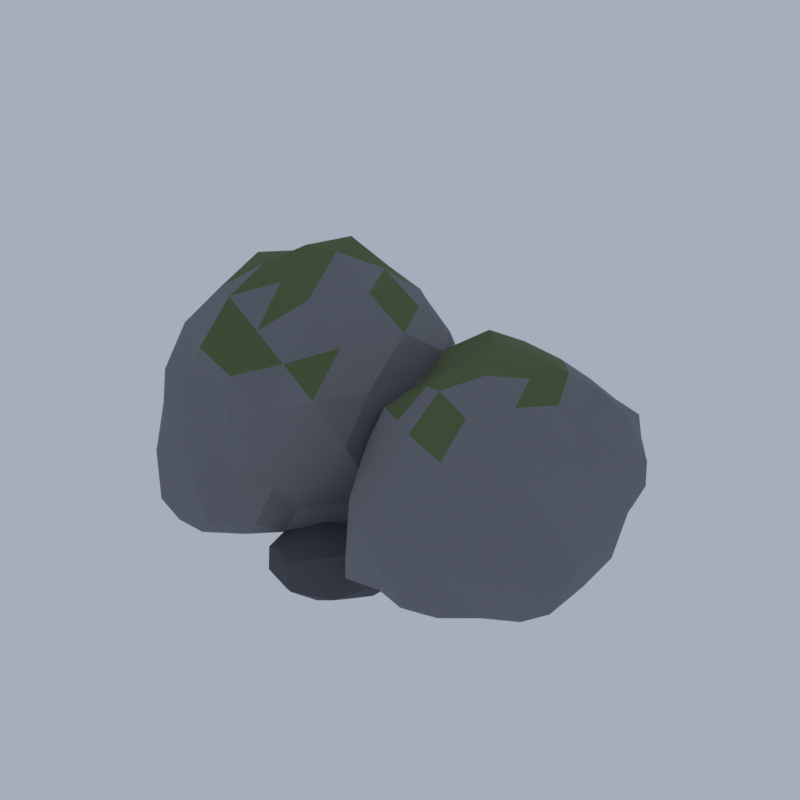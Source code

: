 # Source: E15_03_boulder_03.blend  (saved by Blender 5.2.45; exported with 4.5.12 LTS)
import bpy
from mathutils import Matrix  # noqa: F401  (used for matrix-valued properties, if any)

bpy.ops.wm.read_factory_settings(use_empty=True)
scene = bpy.context.scene
scene.name = 'Scene'

# ---- collections
col_collection = bpy.data.collections.new('Collection'); scene.collection.children.link(col_collection)

# ---- materials (node trees are filled in below, after node groups)
mat_wd_rock_grey_rock = bpy.data.materials.new('wd_rock_grey|Rock')
mat_wd_rock_grey_rock.diffuse_color = (0.1905, 0.1975, 0.2195, 1.0)
mat_wd_moss_grass = bpy.data.materials.new('wd_moss|Grass')
mat_wd_moss_grass.diffuse_color = (0.1113, 0.145, 0.05819, 1.0)
mat_wd_rock_dark_rock = bpy.data.materials.new('wd_rock_dark|Rock')
mat_wd_rock_dark_rock.diffuse_color = (0.0869, 0.09152, 0.1113, 1.0)

# ---- material node trees
mat_wd_rock_grey_rock.use_nodes = True; mat_wd_rock_grey_rock.node_tree.nodes.clear()
_N = mat_wd_rock_grey_rock.node_tree.nodes; _L = mat_wd_rock_grey_rock.node_tree.links
n0 = _N.new('ShaderNodeBsdfPrincipled'); n0.name = 'Principled BSDF'; n0.location = (-200, 100)
n0.inputs[0].default_value = (0.1905, 0.1975, 0.2195, 1.0)
n0.inputs[2].default_value = 0.95
n0.inputs[10].default_value = 0.005
n1 = _N.new('ShaderNodeOutputMaterial'); n1.name = 'Material Output'; n1.location = (200, 100)
_L.new(n0.outputs[0], n1.inputs[0])
n1.is_active_output = True
mat_wd_moss_grass.use_nodes = True; mat_wd_moss_grass.node_tree.nodes.clear()
_N = mat_wd_moss_grass.node_tree.nodes; _L = mat_wd_moss_grass.node_tree.links
n0 = _N.new('ShaderNodeBsdfPrincipled'); n0.name = 'Principled BSDF'; n0.location = (-200, 100)
n0.inputs[0].default_value = (0.1113, 0.145, 0.05819, 1.0)
n0.inputs[2].default_value = 1.0
n0.inputs[10].default_value = 0.005
n1 = _N.new('ShaderNodeOutputMaterial'); n1.name = 'Material Output'; n1.location = (200, 100)
_L.new(n0.outputs[0], n1.inputs[0])
n1.is_active_output = True
mat_wd_rock_dark_rock.use_nodes = True; mat_wd_rock_dark_rock.node_tree.nodes.clear()
_N = mat_wd_rock_dark_rock.node_tree.nodes; _L = mat_wd_rock_dark_rock.node_tree.links
n0 = _N.new('ShaderNodeBsdfPrincipled'); n0.name = 'Principled BSDF'; n0.location = (-200, 100)
n0.inputs[0].default_value = (0.0869, 0.09152, 0.1113, 1.0)
n0.inputs[2].default_value = 0.96
n0.inputs[10].default_value = 0.005
n1 = _N.new('ShaderNodeOutputMaterial'); n1.name = 'Material Output'; n1.location = (200, 100)
_L.new(n0.outputs[0], n1.inputs[0])
n1.is_active_output = True

# ---- world
world_world = bpy.data.worlds.new('World'); scene.world = world_world
world_world.use_nodes = True; world_world.node_tree.nodes.clear()
_N = world_world.node_tree.nodes; _L = world_world.node_tree.links
n0 = _N.new('ShaderNodeOutputWorld'); n0.name = 'World Output'; n0.location = (200, 100)
n1 = _N.new('ShaderNodeBackground'); n1.name = 'Background'; n1.location = (-200, 100)
n1.inputs[0].default_value = (0.42, 0.47, 0.55, 1.0)
n1.inputs[1].default_value = 0.9
_L.new(n1.outputs[0], n0.inputs[0])
n0.is_active_output = True
world_world.color = (0.05088, 0.05088, 0.05088)
world_world.sun_shadow_jitter_overblur = 0.0

# ---- meshes
me_boulder_cracked = bpy.data.meshes.new('boulder_cracked')
me_boulder_cracked.from_pydata([(-1.751, -0.3509, 0.3865), (-0.3632, -1.738, 0.6528), (-2.385, -3.032, 0.6215), (-4.043, -0.3509, 0.5989), (-2.327, 2.085, 0.6391), (0.04391, 1.443, 0.6056), (-1.17, -2.813, 2.824), (-3.383, -1.981, 2.907), (-3.256, 1.152, 2.809), (-1.158, 2.16, 2.847), (0.6145, -0.3509, 3.125), (-1.751, -0.3509, 4.977), (-2.311, -2.718, 0.5175), (-2.126, -1.935, 0.4461), (-1.911, -1.024, 0.4416), (-1.31, -0.7916, 0.4197), (-0.7786, -1.323, 0.4489), (-0.4372, -1.664, 0.5479), (-0.7589, -2.1, 0.638), (-1.217, -2.612, 0.6133), (-1.818, -3.015, 0.6025), (0.323, 0.6852, 0.5733), (0.1777, -0.3509, 0.5901), (0.02078, -1.236, 0.6083), (-1.342, 0.05825, 0.4478), (-0.7788, 0.6208, 0.4489), (-0.3218, 1.077, 0.5245), (-3.573, -0.3509, 0.5157), (-2.927, -0.3509, 0.457), (-2.308, -0.3509, 0.4114), (-2.862, -2.611, 0.5976), (-3.409, -2.007, 0.5762), (-3.805, -1.163, 0.5809), (-2.265, 1.824, 0.5416), (-2.135, 1.272, 0.4372), (-1.919, 0.3573, 0.4223), (-3.812, 0.4633, 0.5802), (-3.378, 1.274, 0.5808), (-2.775, 1.733, 0.6145), (-1.817, 2.272, 0.6058), (-1.128, 2.286, 0.58), (-0.3975, 2.035, 0.574), (0.4699, -0.8222, 2.376), (0.3007, -1.268, 1.647), (-0.2036, -1.446, 1.082), (0.4697, 1.221, 0.8365), (0.7909, 0.7849, 1.647), (0.6953, 0.1682, 2.45), (-1.462, -2.798, 2.231), (-1.751, -3.162, 1.647), (-2.077, -3.109, 0.9875), (-0.5405, -2.003, 1.093), (-0.669, -2.399, 1.647), (-0.8954, -2.684, 2.263), (-3.648, -1.693, 2.339), (-3.933, -1.326, 1.647), (-4.056, -0.84, 0.8903), (-2.755, -3.086, 0.924), (-3.07, -2.846, 1.647), (-3.278, -2.434, 2.344), (-3.135, 1.536, 2.279), (-2.844, 1.716, 1.647), (-2.552, 1.829, 1.071), (-4.181, 0.1647, 0.8492), (-3.945, 0.6289, 1.647), (-3.602, 0.9586, 2.322), (-0.8095, 2.216, 2.325), (-0.3349, 2.33, 1.647), (-0.06082, 1.955, 0.8743), (-2.038, 2.073, 1.067), (-1.751, 2.413, 1.647), (-1.428, 2.384, 2.3), (0.3557, -1.184, 3.239), (-0.02203, -2.079, 3.298), (-0.7149, -2.461, 2.992), (-1.692, -2.75, 2.914), (-2.331, -2.804, 3.096), (-2.994, -2.541, 3.114), (-3.687, -1.318, 3.142), (-3.575, -0.3509, 3.055), (-3.4, 0.4726, 2.92), (-2.874, 1.628, 2.972), (-2.302, 1.977, 3.022), (-1.694, 1.963, 2.869), (-0.6274, 1.937, 3.105), (-0.01277, 1.386, 3.307), (0.5248, 0.5487, 3.366), (-1.562, -1.153, 4.603), (-1.388, -1.89, 4.027), (-1.202, -2.674, 3.585), (0.3789, -0.3509, 3.971), (-0.3544, -0.3509, 4.472), (-1.051, -0.3509, 5.019), (-2.261, -0.8596, 4.679), (-2.798, -1.396, 4.263), (-3.242, -1.84, 3.657), (-2.254, 0.1512, 4.64), (-2.821, 0.7175, 4.321), (-3.175, 1.071, 3.566), (-1.54, 0.5444, 4.945), (-1.357, 1.317, 4.227), (-1.192, 2.015, 3.62), (-0.822, 0.5776, 4.519), (-0.08237, 0.5944, 4.012), (-0.6613, 1.411, 3.852), (-2.098, 1.114, 4.448), (-1.864, 1.674, 3.582), (-2.553, 1.439, 3.65), (-2.928, -0.3509, 4.588), (-3.456, 0.2167, 3.945), (-3.388, -0.8959, 3.853), (-2.094, -1.799, 4.416), (-2.597, -2.241, 3.762), (-1.881, -2.675, 3.868), (-0.8224, -1.279, 4.518), (-0.7556, -1.961, 3.661), (-0.1929, -1.234, 3.856), (0.3796, 1.095, 2.501), (0.1748, 1.573, 1.647), (-0.1281, 1.939, 2.483), (-2.002, 2.02, 2.273), (-2.258, 1.791, 1.647), (-2.571, 1.793, 2.28), (-3.788, 0.1294, 2.39), (-3.885, -0.3509, 1.647), (-3.777, -0.8285, 2.385), (-2.709, -2.855, 2.386), (-2.379, -3.005, 1.647), (-2.028, -2.964, 2.337), (-0.3425, -2.338, 2.372), (-0.1459, -1.955, 1.647), (0.3703, -1.791, 2.497), (-1.019, 2.75, 1.647), (-0.6366, 2.565, 0.7854), (-1.458, 2.424, 0.9134), (-3.583, 1.478, 1.647), (-3.169, 1.649, 0.9164), (-3.909, 1.113, 0.7819), (-3.64, -2.237, 1.647), (-3.827, -1.759, 0.8146), (-3.351, -2.608, 0.8227), (-1.192, -2.718, 1.647), (-1.458, -3.128, 0.913), (-0.8694, -2.658, 0.9653), (0.6364, -0.3509, 1.647), (0.3265, -0.841, 0.8888), (0.5903, 0.2013, 0.7925), (-0.8894, 1.575, 0.4904), (-1.43, 1.011, 0.4231), (-1.631, 1.811, 0.5037), (-2.92, 1.538, 0.4592), (-2.671, 0.568, 0.3873), (-3.469, 0.6219, 0.4485), (-3.028, -1.074, 0.5423), (-2.506, -1.104, 0.464), (-2.622, -1.758, 0.5496), (-0.2628, 0.1448, 0.5126), (-0.2064, -0.8654, 0.5012), (-0.7159, -0.3509, 0.4254), (-1.631, -2.514, 0.5035), (-1.444, -1.65, 0.4411), (-0.9524, -2.136, 0.514), (2.049, 0.04908, 0.3492), (3.611, -1.511, 0.5399), (1.543, -2.09, 0.5661), (0.4075, 0.04908, 0.5657), (1.505, 2.35, 0.5551), (3.442, 1.441, 0.5585), (2.665, -2.561, 2.632), (0.5504, -1.448, 2.546), (0.4416, 1.654, 2.626), (2.581, 2.302, 2.47), (3.727, 0.04908, 2.443), (2.049, 0.04908, 3.807), (1.602, -1.841, 0.4872), (1.691, -1.466, 0.378), (1.88, -0.6637, 0.3377), (2.479, -0.3809, 0.3467), (2.887, -0.7887, 0.4131), (3.374, -1.275, 0.4571), (3.102, -1.807, 0.5347), (2.583, -2.213, 0.5214), (1.988, -2.386, 0.5285), (3.524, 0.7863, 0.5494), (3.593, 0.04908, 0.5419), (3.621, -0.7363, 0.5388), (2.441, 0.4407, 0.3792), (2.911, 0.9109, 0.4045), (3.067, 1.066, 0.5162), (0.5767, 0.04908, 0.4831), (0.8666, 0.04908, 0.3712), (1.552, 0.04908, 0.3709), (1.061, -1.962, 0.5293), (0.6344, -1.364, 0.5194), (0.4513, -0.5821, 0.5399), (1.588, 1.996, 0.4804), (1.701, 1.52, 0.3876), (1.888, 0.7306, 0.3541), (0.4549, 0.6789, 0.5403), (0.5685, 1.528, 0.5105), (1.116, 1.947, 0.5395), (1.98, 2.793, 0.5052), (2.643, 2.563, 0.5002), (3.194, 2.067, 0.5192), (3.935, -0.3511, 2.035), (4.181, -0.9038, 1.447), (3.999, -1.331, 0.771), (3.601, 1.148, 0.9086), (3.978, 0.9112, 1.447), (3.925, 0.4471, 2.032), (2.373, -2.699, 2.071), (2.049, -2.895, 1.447), (1.738, -2.58, 0.8499), (3.465, -1.883, 0.8318), (3.223, -2.174, 1.447), (2.932, -2.36, 2.051), (0.2353, -1.234, 2.075), (0.2295, -0.7636, 1.447), (0.3535, -0.3106, 0.9182), (1.071, -2.615, 0.7779), (0.8432, -2.232, 1.447), (0.6451, -1.865, 2.056), (0.6469, 1.961, 2.055), (0.9648, 2.1, 1.447), (1.231, 2.277, 0.8875), (0.185, 0.4445, 0.8657), (0.129, 0.9066, 1.447), (0.3295, 1.265, 2.042), (3.055, 2.791, 2.135), (3.319, 2.454, 1.447), (3.5, 2.029, 0.8167), (1.716, 2.867, 0.807), (2.049, 3.162, 1.447), (2.405, 3.064, 2.131), (3.666, -0.5902, 2.608), (3.558, -1.459, 2.816), (3.056, -2.002, 2.689), (2.116, -2.668, 2.81), (1.511, -2.228, 2.725), (1.002, -1.796, 2.621), (0.3282, -0.8102, 2.709), (0.1388, 0.04908, 2.848), (0.1884, 0.9782, 2.812), (0.8608, 2.142, 2.778), (1.489, 2.416, 2.775), (2.108, 2.443, 2.648), (3.033, 2.054, 2.66), (3.513, 1.512, 2.775), (3.785, 0.7352, 2.693), (2.214, -0.6525, 3.902), (2.383, -1.364, 3.523), (2.585, -2.222, 3.247), (3.512, 0.04908, 2.963), (3.069, 0.04908, 3.408), (2.538, 0.04908, 3.685), (1.631, -0.3681, 3.809), (1.201, -0.7978, 3.46), (0.7381, -1.26, 3.125), (1.629, 0.4681, 3.82), (1.072, 1.024, 3.765), (0.6928, 1.403, 3.183), (2.203, 0.7044, 3.74), (2.36, 1.368, 3.385), (2.501, 1.962, 2.963), (2.779, 0.7786, 3.591), (3.197, 0.6997, 2.994), (2.917, 1.452, 3.115), (1.776, 1.203, 3.542), (1.943, 1.934, 3.159), (1.253, 1.826, 3.336), (1.156, 0.04908, 3.566), (0.5152, 0.5597, 3.411), (0.6973, -0.4009, 3.178), (1.755, -1.194, 3.704), (1.303, -1.617, 3.219), (1.927, -2.126, 3.422), (2.762, -0.664, 3.542), (2.968, -1.437, 3.213), (3.315, -0.668, 3.152), (3.983, 1.362, 2.183), (3.803, 1.801, 1.447), (3.488, 2.08, 2.151), (1.755, 2.831, 2.145), (1.356, 2.98, 1.447), (1.034, 2.704, 2.192), (-0.05113, 0.5442, 2.174), (-0.01528, 0.04908, 1.447), (0.0004885, -0.4339, 2.156), (1.078, -2.489, 2.159), (1.352, -2.897, 1.447), (1.725, -3.012, 2.215), (3.365, -1.808, 2.091), (3.843, -1.743, 1.447), (3.878, -1.192, 2.143), (2.778, 3.136, 1.447), (3.131, 2.881, 0.6521), (2.373, 3.121, 0.6756), (0.5851, 1.511, 1.447), (0.7754, 1.845, 0.8238), (0.422, 1.153, 0.8272), (0.5607, -1.437, 1.447), (0.5065, -0.9973, 0.8594), (0.6263, -1.957, 0.7508), (2.647, -2.482, 1.447), (2.329, -2.605, 0.7805), (2.862, -2.079, 0.8496), (4.125, 0.04908, 1.447), (4.016, -0.4148, 0.7651), (3.977, 0.504, 0.7783), (2.79, 1.705, 0.4478), (2.306, 1.14, 0.4147), (2.169, 2.202, 0.4185), (1.089, 1.601, 0.4352), (1.276, 0.8213, 0.3715), (0.6871, 0.8201, 0.4369), (0.7148, -0.7063, 0.4425), (1.289, -0.7101, 0.3772), (1.095, -1.492, 0.4371), (3.328, 0.4752, 0.466), (3.379, -0.3939, 0.4562), (2.927, 0.04908, 0.3989), (2.166, -2.048, 0.4262), (2.339, -1.182, 0.3765), (2.816, -1.665, 0.4385), (0.1485, -1.951, 0.0), (0.7925, -2.311, 0.06301), (-0.1722, -2.71, 0.05011), (-0.9422, -1.951, 0.04828), (-0.1981, -1.13, 0.04721), (0.9985, -1.476, 0.04967), (0.4311, -2.62, 0.4577), (-0.6926, -2.421, 0.4866), (-0.7491, -1.449, 0.5028), (0.4669, -1.197, 0.4844), (1.284, -1.951, 0.5086), (0.1485, -1.951, 0.7459), (-0.02768, -2.368, 0.02216), (0.6213, -2.215, 0.02059), (0.4324, -2.623, 0.04673), (1.058, -1.951, 0.04713), (0.6037, -1.697, 0.02302), (-0.3974, -1.951, 0.02489), (-0.6272, -2.384, 0.04502), (-0.04765, -1.486, 0.01492), (-0.7587, -1.444, 0.03806), (0.5107, -1.093, 0.03589), (1.02, -2.169, 0.2467), (1.284, -1.667, 0.2467), (0.1485, -2.916, 0.2467), (0.8123, -2.654, 0.2467), (-1.034, -2.246, 0.2467), (-0.5665, -2.708, 0.2467), (-0.4907, -1.274, 0.2467), (-1.088, -1.642, 0.2467), (0.9029, -1.152, 0.2467), (0.1485, -1.158, 0.2467), (0.9011, -2.371, 0.512), (-0.1727, -2.711, 0.5432), (-0.873, -1.951, 0.5381), (-0.1596, -1.221, 0.5311), (1.026, -1.461, 0.556), (0.3313, -2.384, 0.6884), (0.8253, -1.951, 0.7521), (-0.3527, -2.231, 0.7094), (-0.3864, -1.652, 0.7405), (0.3661, -1.436, 0.7724)], [], [(0, 15, 14), (1, 17, 23), (0, 14, 29), (0, 29, 35), (0, 35, 24), (1, 23, 44), (2, 20, 50), (3, 32, 56), (4, 38, 62), (5, 41, 68), (1, 44, 51), (2, 50, 57), (3, 56, 63), (4, 62, 69), (5, 68, 45), (6, 74, 89), (7, 77, 95), (8, 80, 98), (9, 83, 101), (10, 86, 90), (92, 99, 11), (91, 102, 92), (90, 103, 91), (92, 102, 99), (102, 100, 99), (91, 103, 102), (103, 104, 102), (102, 104, 100), (104, 101, 100), (90, 86, 103), (86, 85, 103), (103, 85, 104), (85, 84, 104), (104, 84, 101), (84, 9, 101), (99, 96, 11), (100, 105, 99), (101, 106, 100), (99, 105, 96), (105, 97, 96), (100, 106, 105), (106, 107, 105), (105, 107, 97), (107, 98, 97), (101, 83, 106), (83, 82, 106), (106, 82, 107), (82, 81, 107), (107, 81, 98), (81, 8, 98), (96, 93, 11), (97, 108, 96), (98, 109, 97), (96, 108, 93), (108, 94, 93), (97, 109, 108), (109, 110, 108), (108, 110, 94), (110, 95, 94), (98, 80, 109), (80, 79, 109), (109, 79, 110), (79, 78, 110), (110, 78, 95), (78, 7, 95), (93, 87, 11), (94, 111, 93), (95, 112, 94), (93, 111, 87), (111, 88, 87), (94, 112, 111), (112, 113, 111), (111, 113, 88), (113, 89, 88), (95, 77, 112), (77, 76, 112), (112, 76, 113), (76, 75, 113), (113, 75, 89), (75, 6, 89), (87, 92, 11), (88, 114, 87), (89, 115, 88), (87, 114, 92), (114, 91, 92), (88, 115, 114), (115, 116, 114), (114, 116, 91), (116, 90, 91), (89, 74, 115), (74, 73, 115), (115, 73, 116), (73, 72, 116), (116, 72, 90), (72, 10, 90), (47, 86, 10), (46, 117, 47), (45, 118, 46), (47, 117, 86), (117, 85, 86), (46, 118, 117), (118, 119, 117), (117, 119, 85), (119, 84, 85), (45, 68, 118), (68, 67, 118), (118, 67, 119), (67, 66, 119), (119, 66, 84), (66, 9, 84), (71, 83, 9), (70, 120, 71), (69, 121, 70), (71, 120, 83), (120, 82, 83), (70, 121, 120), (121, 122, 120), (120, 122, 82), (122, 81, 82), (69, 62, 121), (62, 61, 121), (121, 61, 122), (61, 60, 122), (122, 60, 81), (60, 8, 81), (65, 80, 8), (64, 123, 65), (63, 124, 64), (65, 123, 80), (123, 79, 80), (64, 124, 123), (124, 125, 123), (123, 125, 79), (125, 78, 79), (63, 56, 124), (56, 55, 124), (124, 55, 125), (55, 54, 125), (125, 54, 78), (54, 7, 78), (59, 77, 7), (58, 126, 59), (57, 127, 58), (59, 126, 77), (126, 76, 77), (58, 127, 126), (127, 128, 126), (126, 128, 76), (128, 75, 76), (57, 50, 127), (50, 49, 127), (127, 49, 128), (49, 48, 128), (128, 48, 75), (48, 6, 75), (53, 74, 6), (52, 129, 53), (51, 130, 52), (53, 129, 74), (129, 73, 74), (52, 130, 129), (130, 131, 129), (129, 131, 73), (131, 72, 73), (51, 44, 130), (44, 43, 130), (130, 43, 131), (43, 42, 131), (131, 42, 72), (42, 10, 72), (66, 71, 9), (67, 132, 66), (68, 133, 67), (66, 132, 71), (132, 70, 71), (67, 133, 132), (133, 134, 132), (132, 134, 70), (134, 69, 70), (68, 41, 133), (41, 40, 133), (133, 40, 134), (40, 39, 134), (134, 39, 69), (39, 4, 69), (60, 65, 8), (61, 135, 60), (62, 136, 61), (60, 135, 65), (135, 64, 65), (61, 136, 135), (136, 137, 135), (135, 137, 64), (137, 63, 64), (62, 38, 136), (38, 37, 136), (136, 37, 137), (37, 36, 137), (137, 36, 63), (36, 3, 63), (54, 59, 7), (55, 138, 54), (56, 139, 55), (54, 138, 59), (138, 58, 59), (55, 139, 138), (139, 140, 138), (138, 140, 58), (140, 57, 58), (56, 32, 139), (32, 31, 139), (139, 31, 140), (31, 30, 140), (140, 30, 57), (30, 2, 57), (48, 53, 6), (49, 141, 48), (50, 142, 49), (48, 141, 53), (141, 52, 53), (49, 142, 141), (142, 143, 141), (141, 143, 52), (143, 51, 52), (50, 20, 142), (20, 19, 142), (142, 19, 143), (19, 18, 143), (143, 18, 51), (18, 1, 51), (42, 47, 10), (43, 144, 42), (44, 145, 43), (42, 144, 47), (144, 46, 47), (43, 145, 144), (145, 146, 144), (144, 146, 46), (146, 45, 46), (44, 23, 145), (23, 22, 145), (145, 22, 146), (22, 21, 146), (146, 21, 45), (21, 5, 45), (26, 41, 5), (25, 147, 26), (24, 148, 25), (26, 147, 41), (147, 40, 41), (25, 148, 147), (148, 149, 147), (147, 149, 40), (149, 39, 40), (24, 35, 148), (35, 34, 148), (148, 34, 149), (34, 33, 149), (149, 33, 39), (33, 4, 39), (33, 38, 4), (34, 150, 33), (35, 151, 34), (33, 150, 38), (150, 37, 38), (34, 151, 150), (151, 152, 150), (150, 152, 37), (152, 36, 37), (35, 29, 151), (29, 28, 151), (151, 28, 152), (28, 27, 152), (152, 27, 36), (27, 3, 36), (27, 32, 3), (28, 153, 27), (29, 154, 28), (27, 153, 32), (153, 31, 32), (28, 154, 153), (154, 155, 153), (153, 155, 31), (155, 30, 31), (29, 14, 154), (14, 13, 154), (154, 13, 155), (13, 12, 155), (155, 12, 30), (12, 2, 30), (21, 26, 5), (22, 156, 21), (23, 157, 22), (21, 156, 26), (156, 25, 26), (22, 157, 156), (157, 158, 156), (156, 158, 25), (158, 24, 25), (23, 17, 157), (17, 16, 157), (157, 16, 158), (16, 15, 158), (158, 15, 24), (15, 0, 24), (12, 20, 2), (13, 159, 12), (14, 160, 13), (12, 159, 20), (159, 19, 20), (13, 160, 159), (160, 161, 159), (159, 161, 19), (161, 18, 19), (14, 15, 160), (15, 16, 160), (160, 16, 161), (16, 17, 161), (161, 17, 18), (17, 1, 18), (162, 177, 176), (163, 179, 185), (162, 176, 191), (162, 191, 197), (162, 197, 186), (163, 185, 206), (164, 182, 212), (165, 194, 218), (166, 200, 224), (167, 203, 230), (163, 206, 213), (164, 212, 219), (165, 218, 225), (166, 224, 231), (167, 230, 207), (168, 236, 251), (169, 239, 257), (170, 242, 260), (171, 245, 263), (172, 248, 252), (254, 261, 173), (253, 264, 254), (252, 265, 253), (254, 264, 261), (264, 262, 261), (253, 265, 264), (265, 266, 264), (264, 266, 262), (266, 263, 262), (252, 248, 265), (248, 247, 265), (265, 247, 266), (247, 246, 266), (266, 246, 263), (246, 171, 263), (261, 258, 173), (262, 267, 261), (263, 268, 262), (261, 267, 258), (267, 259, 258), (262, 268, 267), (268, 269, 267), (267, 269, 259), (269, 260, 259), (263, 245, 268), (245, 244, 268), (268, 244, 269), (244, 243, 269), (269, 243, 260), (243, 170, 260), (258, 255, 173), (259, 270, 258), (260, 271, 259), (258, 270, 255), (270, 256, 255), (259, 271, 270), (271, 272, 270), (270, 272, 256), (272, 257, 256), (260, 242, 271), (242, 241, 271), (271, 241, 272), (241, 240, 272), (272, 240, 257), (240, 169, 257), (255, 249, 173), (256, 273, 255), (257, 274, 256), (255, 273, 249), (273, 250, 249), (256, 274, 273), (274, 275, 273), (273, 275, 250), (275, 251, 250), (257, 239, 274), (239, 238, 274), (274, 238, 275), (238, 237, 275), (275, 237, 251), (237, 168, 251), (249, 254, 173), (250, 276, 249), (251, 277, 250), (249, 276, 254), (276, 253, 254), (250, 277, 276), (277, 278, 276), (276, 278, 253), (278, 252, 253), (251, 236, 277), (236, 235, 277), (277, 235, 278), (235, 234, 278), (278, 234, 252), (234, 172, 252), (209, 248, 172), (208, 279, 209), (207, 280, 208), (209, 279, 248), (279, 247, 248), (208, 280, 279), (280, 281, 279), (279, 281, 247), (281, 246, 247), (207, 230, 280), (230, 229, 280), (280, 229, 281), (229, 228, 281), (281, 228, 246), (228, 171, 246), (233, 245, 171), (232, 282, 233), (231, 283, 232), (233, 282, 245), (282, 244, 245), (232, 283, 282), (283, 284, 282), (282, 284, 244), (284, 243, 244), (231, 224, 283), (224, 223, 283), (283, 223, 284), (223, 222, 284), (284, 222, 243), (222, 170, 243), (227, 242, 170), (226, 285, 227), (225, 286, 226), (227, 285, 242), (285, 241, 242), (226, 286, 285), (286, 287, 285), (285, 287, 241), (287, 240, 241), (225, 218, 286), (218, 217, 286), (286, 217, 287), (217, 216, 287), (287, 216, 240), (216, 169, 240), (221, 239, 169), (220, 288, 221), (219, 289, 220), (221, 288, 239), (288, 238, 239), (220, 289, 288), (289, 290, 288), (288, 290, 238), (290, 237, 238), (219, 212, 289), (212, 211, 289), (289, 211, 290), (211, 210, 290), (290, 210, 237), (210, 168, 237), (215, 236, 168), (214, 291, 215), (213, 292, 214), (215, 291, 236), (291, 235, 236), (214, 292, 291), (292, 293, 291), (291, 293, 235), (293, 234, 235), (213, 206, 292), (206, 205, 292), (292, 205, 293), (205, 204, 293), (293, 204, 234), (204, 172, 234), (228, 233, 171), (229, 294, 228), (230, 295, 229), (228, 294, 233), (294, 232, 233), (229, 295, 294), (295, 296, 294), (294, 296, 232), (296, 231, 232), (230, 203, 295), (203, 202, 295), (295, 202, 296), (202, 201, 296), (296, 201, 231), (201, 166, 231), (222, 227, 170), (223, 297, 222), (224, 298, 223), (222, 297, 227), (297, 226, 227), (223, 298, 297), (298, 299, 297), (297, 299, 226), (299, 225, 226), (224, 200, 298), (200, 199, 298), (298, 199, 299), (199, 198, 299), (299, 198, 225), (198, 165, 225), (216, 221, 169), (217, 300, 216), (218, 301, 217), (216, 300, 221), (300, 220, 221), (217, 301, 300), (301, 302, 300), (300, 302, 220), (302, 219, 220), (218, 194, 301), (194, 193, 301), (301, 193, 302), (193, 192, 302), (302, 192, 219), (192, 164, 219), (210, 215, 168), (211, 303, 210), (212, 304, 211), (210, 303, 215), (303, 214, 215), (211, 304, 303), (304, 305, 303), (303, 305, 214), (305, 213, 214), (212, 182, 304), (182, 181, 304), (304, 181, 305), (181, 180, 305), (305, 180, 213), (180, 163, 213), (204, 209, 172), (205, 306, 204), (206, 307, 205), (204, 306, 209), (306, 208, 209), (205, 307, 306), (307, 308, 306), (306, 308, 208), (308, 207, 208), (206, 185, 307), (185, 184, 307), (307, 184, 308), (184, 183, 308), (308, 183, 207), (183, 167, 207), (188, 203, 167), (187, 309, 188), (186, 310, 187), (188, 309, 203), (309, 202, 203), (187, 310, 309), (310, 311, 309), (309, 311, 202), (311, 201, 202), (186, 197, 310), (197, 196, 310), (310, 196, 311), (196, 195, 311), (311, 195, 201), (195, 166, 201), (195, 200, 166), (196, 312, 195), (197, 313, 196), (195, 312, 200), (312, 199, 200), (196, 313, 312), (313, 314, 312), (312, 314, 199), (314, 198, 199), (197, 191, 313), (191, 190, 313), (313, 190, 314), (190, 189, 314), (314, 189, 198), (189, 165, 198), (189, 194, 165), (190, 315, 189), (191, 316, 190), (189, 315, 194), (315, 193, 194), (190, 316, 315), (316, 317, 315), (315, 317, 193), (317, 192, 193), (191, 176, 316), (176, 175, 316), (316, 175, 317), (175, 174, 317), (317, 174, 192), (174, 164, 192), (183, 188, 167), (184, 318, 183), (185, 319, 184), (183, 318, 188), (318, 187, 188), (184, 319, 318), (319, 320, 318), (318, 320, 187), (320, 186, 187), (185, 179, 319), (179, 178, 319), (319, 178, 320), (178, 177, 320), (320, 177, 186), (177, 162, 186), (174, 182, 164), (175, 321, 174), (176, 322, 175), (174, 321, 182), (321, 181, 182), (175, 322, 321), (322, 323, 321), (321, 323, 181), (323, 180, 181), (176, 177, 322), (177, 178, 322), (322, 178, 323), (178, 179, 323), (323, 179, 180), (179, 163, 180), (324, 337, 336), (325, 337, 339), (324, 336, 341), (324, 341, 343), (324, 343, 340), (325, 339, 346), (326, 338, 348), (327, 342, 350), (328, 344, 352), (329, 345, 354), (325, 346, 349), (326, 348, 351), (327, 350, 353), (328, 352, 355), (329, 354, 347), (330, 356, 361), (331, 357, 363), (332, 358, 364), (333, 359, 365), (334, 360, 362), (362, 365, 335), (362, 360, 365), (360, 333, 365), (365, 364, 335), (365, 359, 364), (359, 332, 364), (364, 363, 335), (364, 358, 363), (358, 331, 363), (363, 361, 335), (363, 357, 361), (357, 330, 361), (361, 362, 335), (361, 356, 362), (356, 334, 362), (347, 360, 334), (347, 354, 360), (354, 333, 360), (355, 359, 333), (355, 352, 359), (352, 332, 359), (353, 358, 332), (353, 350, 358), (350, 331, 358), (351, 357, 331), (351, 348, 357), (348, 330, 357), (349, 356, 330), (349, 346, 356), (346, 334, 356), (354, 355, 333), (354, 345, 355), (345, 328, 355), (352, 353, 332), (352, 344, 353), (344, 327, 353), (350, 351, 331), (350, 342, 351), (342, 326, 351), (348, 349, 330), (348, 338, 349), (338, 325, 349), (346, 347, 334), (346, 339, 347), (339, 329, 347), (340, 345, 329), (340, 343, 345), (343, 328, 345), (343, 344, 328), (343, 341, 344), (341, 327, 344), (341, 342, 327), (341, 336, 342), (336, 326, 342), (339, 340, 329), (339, 337, 340), (337, 324, 340), (336, 338, 326), (336, 337, 338), (337, 325, 338)])
me_boulder_cracked.polygons.foreach_set('use_smooth', [True] * 720)
me_boulder_cracked.polygons.foreach_set('material_index', [0, 0, 0, 0, 0, 0, 0, 0, 0, 0, 0, 0, 0, 0, 0, 0, 0, 0, 0, 0, 1, 0, 1, 1, 1, 1, 0, 1, 0, 0, 0, 0, 0, 0, 0, 1, 1, 0, 1, 1, 0, 0, 0, 0, 0, 0, 0, 0, 0, 0, 1, 1, 0, 1, 1, 0, 0, 0, 0, 0, 0, 0, 0, 0, 0, 1, 0, 0, 1, 0, 0, 0, 1, 1, 0, 0, 0, 0, 0, 0, 1, 1, 1, 1, 0, 0, 0, 0, 0, 0, 0, 1, 0, 0, 0, 0, 0, 0, 0, 0, 0, 0, 0, 0, 0, 0, 0, 0, 0, 0, 0, 0, 0, 0, 0, 0, 0, 0, 0, 0, 0, 0, 0, 0, 0, 0, 0, 0, 0, 0, 0, 0, 0, 0, 0, 0, 0, 0, 0, 0, 0, 0, 0, 0, 0, 0, 0, 0, 0, 0, 0, 0, 0, 0, 0, 0, 0, 0, 0, 0, 0, 0, 0, 0, 0, 0, 0, 0, 0, 0, 0, 0, 0, 0, 0, 0, 0, 0, 0, 0, 0, 0, 0, 0, 0, 0, 0, 0, 0, 0, 0, 0, 0, 0, 0, 0, 0, 0, 0, 0, 0, 0, 0, 0, 0, 0, 0, 0, 0, 0, 0, 0, 0, 0, 0, 0, 0, 0, 0, 0, 0, 0, 0, 0, 0, 0, 0, 0, 0, 0, 0, 0, 0, 0, 0, 0, 0, 0, 0, 0, 0, 0, 0, 0, 0, 0, 0, 0, 0, 0, 0, 0, 0, 0, 0, 0, 0, 0, 0, 0, 0, 0, 0, 0, 0, 0, 0, 0, 0, 0, 0, 0, 0, 0, 0, 0, 0, 0, 0, 0, 0, 0, 0, 0, 0, 0, 0, 0, 0, 0, 0, 0, 0, 0, 0, 0, 0, 0, 0, 0, 0, 0, 0, 0, 0, 0, 0, 0, 0, 0, 0, 0, 0, 0, 0, 0, 0, 0, 0, 0, 0, 0, 0, 0, 0, 0, 0, 0, 0, 0, 0, 0, 0, 0, 0, 0, 0, 0, 0, 0, 1, 1, 0, 1, 1, 0, 0, 0, 0, 0, 0, 0, 0, 0, 0, 1, 1, 0, 1, 1, 1, 1, 1, 0, 0, 0, 1, 0, 0, 0, 1, 1, 0, 1, 1, 1, 1, 1, 1, 0, 0, 0, 0, 0, 0, 1, 1, 1, 1, 0, 0, 0, 1, 1, 0, 0, 0, 0, 0, 0, 1, 0, 0, 0, 1, 0, 0, 0, 0, 0, 0, 0, 0, 0, 0, 0, 0, 0, 0, 0, 0, 0, 0, 0, 0, 0, 0, 0, 0, 0, 0, 0, 0, 0, 0, 0, 0, 0, 0, 0, 0, 0, 0, 0, 0, 0, 0, 0, 0, 0, 0, 0, 0, 0, 0, 0, 0, 0, 0, 0, 0, 0, 0, 0, 0, 0, 0, 0, 0, 0, 0, 0, 0, 0, 0, 0, 0, 0, 0, 0, 0, 0, 0, 0, 0, 0, 0, 0, 0, 0, 0, 0, 0, 0, 0, 0, 0, 0, 0, 0, 0, 0, 0, 0, 0, 0, 0, 0, 0, 0, 0, 0, 0, 0, 0, 0, 0, 0, 0, 0, 0, 0, 0, 0, 0, 0, 0, 0, 0, 0, 0, 0, 0, 0, 0, 0, 0, 0, 0, 0, 0, 0, 0, 0, 0, 0, 0, 0, 0, 0, 0, 0, 0, 0, 0, 0, 0, 0, 0, 0, 0, 0, 0, 0, 0, 0, 0, 0, 0, 0, 0, 0, 0, 0, 0, 0, 0, 0, 0, 0, 0, 0, 0, 0, 0, 0, 0, 0, 0, 0, 0, 0, 0, 0, 0, 0, 0, 0, 0, 0, 0, 0, 0, 0, 0, 0, 0, 0, 0, 0, 0, 0, 0, 0, 0, 0, 0, 0, 0, 0, 0, 0, 0, 0, 0, 0, 0, 0, 0, 0, 0, 0, 0, 0, 0, 0, 0, 0, 0, 0, 2, 2, 2, 2, 2, 2, 2, 2, 2, 2, 2, 2, 2, 2, 2, 2, 2, 2, 2, 2, 2, 2, 2, 2, 2, 2, 2, 2, 2, 2, 2, 2, 2, 2, 2, 2, 2, 2, 2, 2, 2, 2, 2, 2, 2, 2, 2, 2, 2, 2, 2, 2, 2, 2, 2, 2, 2, 2, 2, 2, 2, 2, 2, 2, 2, 2, 2, 2, 2, 2, 2, 2, 2, 2, 2, 2, 2, 2, 2, 2])
_k = set([(1, 18), (1, 23), (2, 20), (2, 30), (2, 57), (3, 32), (3, 36), (3, 63), (4, 38), (4, 39), (5, 21), (5, 41), (6, 48), (6, 53), (6, 89), (8, 65), (8, 80), (8, 98), (9, 71), (9, 101), (11, 92), (11, 93), (11, 99), (17, 23), (17, 161), (18, 51), (18, 143), (19, 20), (19, 161), (20, 142), (21, 22), (21, 146), (22, 23), (23, 145), (30, 31), (31, 32), (32, 139), (33, 38), (33, 150), (37, 137), (37, 150), (38, 62), (38, 136), (38, 150), (39, 40), (39, 134), (40, 133), (41, 133), (43, 131), (43, 145), (44, 51), (44, 145), (45, 46), (45, 68), (45, 146), (46, 47), (46, 117), (48, 49), (48, 75), (48, 141), (49, 128), (49, 142), (51, 52), (52, 141), (52, 143), (53, 141), (54, 78), (56, 63), (56, 139), (57, 58), (57, 140), (58, 126), (59, 77), (60, 81), (60, 135), (63, 64), (63, 137), (64, 123), (67, 119), (67, 132), (68, 133), (69, 70), (69, 121), (69, 134), (70, 120), (70, 132), (71, 132), (72, 73), (72, 90), (72, 131), (73, 74), (73, 115), (73, 116), (73, 131), (74, 89), (74, 115), (76, 113), (77, 95), (78, 110), (79, 80), (81, 82), (81, 98), (82, 106), (82, 120), (83, 106), (83, 120), (84, 101), (85, 86), (85, 119), (86, 90), (87, 88), (87, 111), (88, 114), (88, 115), (89, 113), (89, 115), (90, 91), (91, 92), (92, 99), (92, 114), (93, 96), (93, 108), (93, 111), (94, 95), (94, 108), (97, 105), (97, 108), (98, 109), (99, 100), (99, 105), (100, 101), (100, 106), (101, 106), (108, 109), (109, 110), (111, 113), (112, 113), (114, 115), (115, 116), (120, 121), (132, 133), (135, 137), (136, 137), (139, 140), (142, 143), (145, 146), (150, 152), (163, 180), (163, 206), (164, 182), (164, 212), (165, 194), (165, 198), (165, 225), (166, 200), (166, 201), (167, 183), (167, 203), (167, 230), (168, 210), (168, 215), (168, 237), (168, 251), (169, 257), (170, 242), (170, 243), (171, 246), (173, 249), (180, 181), (180, 305), (181, 304), (182, 212), (182, 304), (183, 207), (183, 308), (187, 309), (187, 318), (188, 309), (192, 219), (193, 194), (193, 302), (198, 199), (199, 200), (199, 298), (199, 299), (201, 296), (203, 295), (205, 206), (205, 293), (205, 306), (206, 292), (206, 307), (207, 208), (207, 308), (208, 280), (208, 308), (211, 290), (211, 304), (212, 219), (214, 215), (214, 292), (214, 303), (216, 221), (216, 287), (219, 289), (219, 302), (221, 288), (222, 284), (223, 224), (224, 298), (225, 286), (226, 285), (226, 299), (228, 233), (228, 246), (228, 281), (228, 294), (230, 280), (230, 295), (231, 283), (231, 296), (232, 233), (232, 283), (232, 296), (233, 245), (233, 282), (233, 294), (235, 236), (235, 277), (235, 278), (235, 293), (236, 277), (237, 275), (237, 290), (240, 241), (240, 257), (241, 271), (242, 285), (243, 284), (244, 269), (245, 282), (246, 263), (247, 248), (247, 266), (248, 252), (248, 279), (249, 250), (249, 254), (249, 273), (251, 275), (251, 277), (253, 264), (255, 258), (257, 274), (258, 259), (259, 269), (259, 271), (261, 264), (264, 266), (265, 266), (273, 275), (274, 275), (279, 280), (283, 284), (288, 290), (289, 290), (292, 293), (294, 295), (295, 296), (300, 301), (303, 305), (307, 308), (325, 338), (325, 339), (325, 349), (326, 338), (326, 342), (326, 348), (326, 351), (327, 342), (327, 344), (327, 350), (327, 353), (328, 344), (328, 345), (328, 352), (329, 339), (329, 345), (329, 347), (331, 350), (331, 357), (332, 353), (332, 359), (332, 364), (333, 354), (333, 359), (334, 346), (334, 347), (334, 356), (334, 360), (334, 362), (338, 349), (339, 347), (344, 353), (345, 354), (346, 349), (346, 356), (347, 354), (348, 349), (348, 351), (348, 357), (349, 356), (350, 351), (350, 353), (351, 357), (352, 355), (353, 358), (354, 360), (357, 361), (359, 365), (360, 365), (361, 362), (362, 365), (364, 365)])
me_boulder_cracked.attributes.new('sharp_edge', 'BOOLEAN', 'EDGE').data.foreach_set('value', [ (min(e.vertices), max(e.vertices)) in _k for e in me_boulder_cracked.edges])
me_boulder_cracked.materials.append(mat_wd_rock_grey_rock)
me_boulder_cracked.materials.append(mat_wd_moss_grass)
me_boulder_cracked.materials.append(mat_wd_rock_dark_rock)
me_boulder_cracked.update()

# ---- objects
ob_boulder_cracked = bpy.data.objects.new('boulder_cracked', me_boulder_cracked)

# ---- transforms, parenting, visibility, modifiers, constraints
ob_boulder_cracked.location = (0.0, 0.0, 0.0)

# ---- collection membership
scene.collection.objects.link(ob_boulder_cracked)

# ---- scene / render settings (as saved in the file)
scene.frame_start = 1; scene.frame_end = 250; scene.frame_set(1)
scene.render.engine = 'CYCLES'
scene.render.resolution_x = 420
scene.render.resolution_y = 420
scene.render.bake_bias = 0.0
scene.render.bake_samples = 0
scene.render.compositor_device = 'GPU'
scene.cycles.samples = 24
scene.cycles.adaptive_threshold = 0.05
scene.cycles.max_bounces = 4
scene.cycles.diffuse_bounces = 2
scene.cycles.glossy_bounces = 2
scene.cycles.transmission_bounces = 2
scene.cycles.transparent_max_bounces = 4
scene.eevee.taa_render_samples = 48
scene.eevee.use_volume_custom_range = False
scene.eevee.fast_gi_thickness_near = 0.1
scene.eevee.fast_gi_thickness_far = 0.0
scene.eevee.ray_tracing_options.screen_trace_thickness = 0.1
scene.view_settings.view_transform = 'Standard'
bpy.context.view_layer.update()

# ---- added for rendering (the .blend has no active camera): camera
cam_auto = bpy.data.cameras.new('AutoCamera')
cam_auto.lens = 50.0
cam_auto.sensor_width = 36.0
cam_auto.clip_end = 1000.0
ob_auto_camera = bpy.data.objects.new('AutoCamera', cam_auto)
scene.collection.objects.link(ob_auto_camera)
ob_auto_camera.location = (10.7552, -12.9062, 11.1137)
ob_auto_camera.rotation_euler = (1.09748, -7.21219e-08, 0.694738)
scene.camera = ob_auto_camera
bpy.context.view_layer.update()
